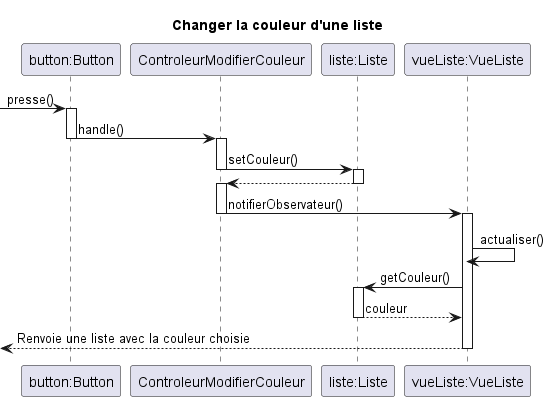

The diagram above was rendered by PlantUML. Its source (embedded in the PNG):
@startuml 
title Changer la couleur d'une liste

participant "button:Button" as button
participant "ControleurModifierCouleur" as controle
participant "liste:Liste" as liste
participant "vueListe:VueListe" as vueListe  


[->button:presse()
activate button
button -> controle:handle()
deactivate button
activate controle

controle->liste:setCouleur()
deactivate controle
activate liste


liste-->controle
deactivate liste
activate controle
controle ->vueListe:notifierObservateur()
deactivate controle
activate vueListe
vueListe-> vueListe: actualiser()
deactivate liste

vueListe->liste:getCouleur()
activate liste
liste-->vueListe:couleur
deactivate liste

<-- vueListe:Renvoie une liste avec la couleur choisie 
deactivate vueListe
@enduml